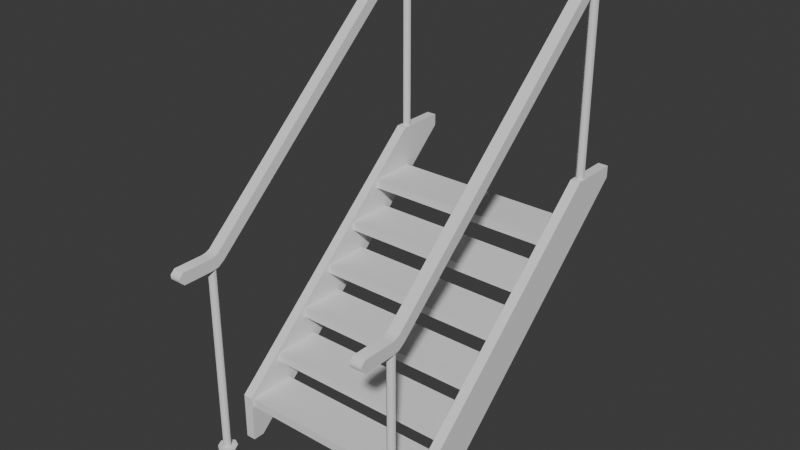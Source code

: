# Source: Stairs_WithRailing.blend  (saved by Blender 5.2.44; exported with 4.5.12 LTS)
import bpy
from mathutils import Matrix  # noqa: F401  (used for matrix-valued properties, if any)

bpy.ops.wm.read_factory_settings(use_empty=True)
scene = bpy.context.scene
scene.name = 'Scene'

# ---- collections
col_collection = bpy.data.collections.new('Collection'); scene.collection.children.link(col_collection)

# ---- world
world_world = bpy.data.worlds.new('World'); scene.world = world_world
world_world.use_nodes = True; world_world.node_tree.nodes.clear()
_N = world_world.node_tree.nodes; _L = world_world.node_tree.links
n0 = _N.new('ShaderNodeOutputWorld'); n0.name = 'World Output'; n0.location = (200, 100)
n1 = _N.new('ShaderNodeBackground'); n1.name = 'Background'; n1.location = (-200, 100)
n1.inputs[0].default_value = (0.05088, 0.05088, 0.05088, 1.0)
_L.new(n1.outputs[0], n0.inputs[0])
n0.is_active_output = True
world_world.color = (0.05088, 0.05088, 0.05088)
world_world.sun_shadow_jitter_overblur = 0.0

# ---- meshes
me_plane_001 = bpy.data.meshes.new('Plane.001')
me_plane_001.from_pydata([(0.466, 0.8072, 0.2365), (0.466, -0.391, -0.8596), (0.466, 0.5972, 0.2365), (0.466, -0.391, -0.6516), (0.4227, -0.391, -0.6516), (0.4227, 0.5972, 0.2365), (0.4227, -0.391, -0.8596), (0.4227, 0.8072, 0.2365), (0.4227, 0.8073, 0.1858), (0.466, 0.8073, 0.1858), (0.4227, -0.3402, -0.8594), (0.466, -0.3402, -0.8594), (-0.4175, 0.8072, 0.2365), (-0.4175, -0.391, -0.8596), (-0.4175, 0.5972, 0.2365), (-0.4175, -0.391, -0.6516), (-0.4608, -0.391, -0.6516), (-0.4608, 0.5972, 0.2365), (-0.4608, -0.391, -0.8596), (-0.4608, 0.8072, 0.2365), (-0.4608, 0.8073, 0.1858), (-0.4175, 0.8073, 0.1858), (-0.4608, -0.3402, -0.8594), (-0.4175, -0.3402, -0.8594), (0.4318, 0.6146, 0.05591), (-0.4272, 0.6146, 0.05591), (0.4318, 0.6146, 0.0172), (-0.4272, 0.6146, 0.0172), (0.4318, 0.4069, 0.05591), (-0.4272, 0.4069, 0.05591), (0.4318, 0.4069, 0.0172), (-0.4272, 0.4069, 0.0172), (0.4318, 0.4571, -0.08693), (-0.4272, 0.4571, -0.08693), (0.4318, 0.4571, -0.1256), (-0.4272, 0.4571, -0.1256), (0.4318, 0.2494, -0.08693), (-0.4272, 0.2494, -0.08693), (0.4318, 0.2494, -0.1256), (-0.4272, 0.2494, -0.1256), (0.4318, 0.2996, -0.2298), (-0.4272, 0.2996, -0.2298), (0.4318, 0.2996, -0.2685), (-0.4272, 0.2996, -0.2685), (0.4318, 0.09197, -0.2298), (-0.4272, 0.09197, -0.2298), (0.4318, 0.09197, -0.2685), (-0.4272, 0.09197, -0.2685), (0.4318, 0.1422, -0.3726), (-0.4272, 0.1422, -0.3726), (0.4318, 0.1422, -0.4113), (-0.4272, 0.1422, -0.4113), (0.4318, -0.0655, -0.3726), (-0.4272, -0.0655, -0.3726), (0.4318, -0.0655, -0.4113), (-0.4272, -0.0655, -0.4113), (0.4318, -0.0153, -0.5155), (-0.4272, -0.0153, -0.5155), (0.4318, -0.0153, -0.5542), (-0.4272, -0.0153, -0.5542), (0.4318, -0.223, -0.5155), (-0.4272, -0.223, -0.5155), (0.4318, -0.223, -0.5542), (-0.4272, -0.223, -0.5542), (0.4318, -0.1728, -0.6583), (-0.4272, -0.1728, -0.6583), (0.4318, -0.1728, -0.697), (-0.4272, -0.1728, -0.697), (0.4318, -0.3804, -0.6583), (-0.4272, -0.3804, -0.6583), (0.4318, -0.3804, -0.697), (-0.4272, -0.3804, -0.697), (-0.4607, 0.6326, 0.221), (-0.4398, 0.6535, 0.221), (-0.4189, 0.6326, 0.221), (-0.4398, 0.6117, 0.221), (-0.4597, -0.5202, -0.8185), (-0.4388, -0.4993, -0.8185), (-0.4179, -0.5202, -0.8185), (-0.4388, -0.541, -0.8185), (-0.4607, 0.6326, 1.049), (-0.4398, 0.6535, 1.049), (-0.4189, 0.6326, 1.049), (-0.4398, 0.6117, 1.049), (-0.4597, -0.5202, 0.04359), (-0.4388, -0.4993, 0.04359), (-0.4179, -0.5202, 0.04359), (-0.4388, -0.541, 0.04359), (-0.4145, -0.4803, 0.03633), (-0.4641, -0.4803, 0.03634), (-0.4146, -0.5058, 0.0772), (-0.4643, -0.5058, 0.0772), (-0.4643, 0.7831, 1.029), (-0.4641, 0.7824, 1.082), (-0.4146, 0.7831, 1.029), (-0.4145, 0.7824, 1.082), (-0.4146, 0.6516, 1.029), (-0.4146, 0.6145, 1.019), (-0.4146, 0.6319, 1.026), (-0.4643, 0.6516, 1.029), (-0.4643, 0.6319, 1.026), (-0.4643, 0.6145, 1.019), (-0.4145, 0.6511, 1.082), (-0.4145, 0.6167, 1.078), (-0.4145, 0.589, 1.06), (-0.4641, 0.6511, 1.082), (-0.4641, 0.589, 1.06), (-0.4641, 0.6167, 1.078), (-0.4642, 0.8023, 1.047), (-0.4641, 0.802, 1.064), (-0.4145, 0.8023, 1.047), (-0.4145, 0.802, 1.064), (-0.4643, -0.6744, 0.06718), (-0.4641, -0.6737, 0.01408), (-0.4146, -0.6744, 0.06718), (-0.4145, -0.6737, 0.01408), (-0.4146, -0.5429, 0.06718), (-0.4146, -0.5232, 0.06986), (-0.4643, -0.5429, 0.06718), (-0.4643, -0.5232, 0.06987), (-0.4145, -0.5424, 0.01408), (-0.4145, -0.508, 0.01842), (-0.4641, -0.5424, 0.01408), (-0.4641, -0.508, 0.01843), (-0.4642, -0.6936, 0.04948), (-0.4641, -0.6933, 0.03178), (-0.4145, -0.6936, 0.04948), (-0.4145, -0.6933, 0.03178), (-0.4781, -0.5202, -0.8193), (-0.4357, -0.4778, -0.8193), (-0.3933, -0.5202, -0.8193), (-0.4357, -0.5626, -0.8193), (-0.4642, -0.5486, -0.8193), (-0.4642, -0.4917, -0.8193), (-0.4072, -0.4917, -0.8193), (-0.4072, -0.5486, -0.8193), (-0.4812, -0.5202, -0.8303), (-0.4388, -0.4778, -0.8303), (-0.3964, -0.5202, -0.8303), (-0.4388, -0.5626, -0.8303), (-0.4673, -0.5486, -0.8303), (-0.4673, -0.4917, -0.8303), (-0.4103, -0.4917, -0.8303), (-0.4103, -0.5486, -0.8303), (0.4214, 0.6326, 0.221), (0.4423, 0.6535, 0.221), (0.4632, 0.6326, 0.221), (0.4423, 0.6117, 0.221), (0.4224, -0.5202, -0.8185), (0.4433, -0.4993, -0.8185), (0.4642, -0.5202, -0.8185), (0.4433, -0.541, -0.8185), (0.4214, 0.6326, 1.049), (0.4423, 0.6535, 1.049), (0.4632, 0.6326, 1.049), (0.4423, 0.6117, 1.049), (0.4224, -0.5202, 0.04359), (0.4433, -0.4993, 0.04359), (0.4642, -0.5202, 0.04359), (0.4433, -0.541, 0.04359), (0.4677, -0.4803, 0.03633), (0.4181, -0.4803, 0.03634), (0.4676, -0.5058, 0.0772), (0.4179, -0.5058, 0.0772), (0.4179, 0.7831, 1.029), (0.4181, 0.7824, 1.082), (0.4676, 0.7831, 1.029), (0.4677, 0.7824, 1.082), (0.4676, 0.6516, 1.029), (0.4676, 0.6145, 1.019), (0.4676, 0.6319, 1.026), (0.4179, 0.6516, 1.029), (0.4179, 0.6319, 1.026), (0.4179, 0.6145, 1.019), (0.4677, 0.6511, 1.082), (0.4677, 0.6167, 1.078), (0.4677, 0.589, 1.06), (0.4181, 0.6511, 1.082), (0.4181, 0.589, 1.06), (0.4181, 0.6167, 1.078), (0.4179, 0.8023, 1.047), (0.418, 0.802, 1.064), (0.4676, 0.8023, 1.047), (0.4676, 0.802, 1.064), (0.4179, -0.6744, 0.06718), (0.4181, -0.6737, 0.01408), (0.4676, -0.6744, 0.06718), (0.4677, -0.6737, 0.01408), (0.4676, -0.5429, 0.06718), (0.4676, -0.5232, 0.06986), (0.4179, -0.5429, 0.06718), (0.4179, -0.5232, 0.06987), (0.4677, -0.5424, 0.01408), (0.4677, -0.508, 0.01842), (0.4181, -0.5424, 0.01408), (0.4181, -0.508, 0.01843), (0.4179, -0.6936, 0.04948), (0.418, -0.6933, 0.03178), (0.4676, -0.6936, 0.04948), (0.4676, -0.6933, 0.03178), (0.4041, -0.5202, -0.8193), (0.4465, -0.4778, -0.8193), (0.4465, -0.5626, -0.8193), (0.418, -0.5486, -0.8193), (0.418, -0.4917, -0.8193), (0.475, -0.4917, -0.8193), (0.475, -0.5486, -0.8193), (0.4009, -0.5202, -0.8303), (0.4433, -0.4778, -0.8303), (0.4857, -0.5202, -0.8303), (0.4433, -0.5626, -0.8303), (0.4149, -0.5486, -0.8303), (0.4149, -0.4917, -0.8303), (0.4718, -0.4917, -0.8303), (0.4718, -0.5486, -0.8303)], [(213, 209), (209, 214)], [(5, 7, 8), (2, 0, 7, 5), (2, 9, 0), (1, 3, 4, 6), (11, 1, 6, 10), (0, 9, 8, 7), (3, 11, 9, 2), (3, 2, 5, 4), (4, 5, 8, 10), (4, 10, 6), (3, 1, 11), (9, 11, 10, 8), (17, 19, 20), (14, 12, 19, 17), (14, 21, 12), (13, 15, 16, 18), (23, 13, 18, 22), (12, 21, 20, 19), (15, 23, 21, 14), (15, 14, 17, 16), (16, 17, 20, 22), (16, 22, 18), (15, 13, 23), (21, 23, 22, 20), (27, 31, 29, 25), (24, 28, 30, 26), (25, 29, 28, 24), (29, 31, 30, 28), (25, 24, 26, 27), (35, 39, 37, 33), (32, 36, 38, 34), (33, 37, 36, 32), (37, 39, 38, 36), (33, 32, 34, 35), (43, 47, 45, 41), (40, 44, 46, 42), (41, 45, 44, 40), (45, 47, 46, 44), (41, 40, 42, 43), (51, 55, 53, 49), (48, 52, 54, 50), (49, 53, 52, 48), (53, 55, 54, 52), (49, 48, 50, 51), (59, 63, 61, 57), (56, 60, 62, 58), (57, 61, 60, 56), (61, 63, 62, 60), (57, 56, 58, 59), (67, 71, 69, 65), (64, 68, 70, 66), (65, 69, 68, 64), (69, 71, 70, 68), (65, 64, 66, 67), (79, 87, 84, 76), (73, 81, 82, 74), (75, 83, 80, 72), (78, 86, 87, 79), (76, 84, 85, 77), (74, 82, 83, 75), (72, 80, 81, 73), (77, 85, 86, 78), (108, 110, 94, 92), (106, 107, 100, 101), (104, 97, 98, 103), (103, 98, 96, 102), (102, 96, 94, 110, 111, 95), (107, 105, 99, 100), (102, 105, 107, 103), (103, 107, 106, 104), (105, 102, 95, 93), (92, 99, 105, 93, 109, 108), (89, 91, 106, 101), (106, 91, 90, 104), (90, 88, 97, 104), (93, 95, 111, 109), (109, 111, 110, 108), (124, 126, 114, 112), (89, 123, 119, 91), (88, 90, 117, 121), (121, 117, 116, 120), (120, 116, 114, 126, 127, 115), (123, 122, 118, 119), (112, 118, 122, 113, 125, 124), (113, 115, 127, 125), (125, 127, 126, 124), (91, 119, 117, 90), (116, 117, 119, 118), (112, 114, 116, 118), (79, 131, 135), (77, 129, 133), (78, 130, 134), (76, 128, 132), (78, 79, 135), (130, 78, 135), (77, 78, 134), (129, 77, 134), (76, 77, 133), (128, 76, 133), (79, 76, 132), (131, 79, 132), (135, 131, 139, 143), (133, 129, 137, 141), (129, 134, 142, 137), (131, 132, 140, 139), (134, 130, 138, 142), (130, 135, 143, 138), (132, 128, 136, 140), (128, 133, 141, 136), (151, 159, 156, 148), (145, 153, 154, 146), (147, 155, 152, 144), (150, 158, 159, 151), (148, 156, 157, 149), (146, 154, 155, 147), (144, 152, 153, 145), (149, 157, 158, 150), (180, 182, 166, 164), (178, 179, 172, 173), (176, 169, 170, 175), (175, 170, 168, 174), (174, 168, 166, 182, 183, 167), (179, 177, 171, 172), (174, 177, 179, 175), (175, 179, 178, 176), (177, 174, 167, 165), (164, 171, 177, 165, 181, 180), (161, 163, 178, 173), (178, 163, 162, 176), (162, 160, 169, 176), (165, 167, 183, 181), (181, 183, 182, 180), (196, 198, 186, 184), (161, 195, 191, 163), (160, 162, 189, 193), (193, 189, 188, 192), (192, 188, 186, 198, 199, 187), (195, 194, 190, 191), (184, 190, 194, 185, 197, 196), (185, 187, 199, 197), (197, 199, 198, 196), (163, 191, 189, 162), (188, 189, 191, 190), (184, 186, 188, 190), (151, 202, 206), (149, 201, 204), (148, 200, 203), (150, 151, 206), (149, 150, 205), (201, 149, 205), (148, 149, 204), (200, 148, 204), (151, 148, 203), (202, 151, 203), (206, 202, 210, 214), (204, 201, 208, 212), (201, 205, 213, 208), (202, 203, 211, 210), (203, 200, 207, 211), (200, 204, 212, 207)])
me_plane_001.polygons.foreach_set('use_smooth', [0, 0, 0, 0, 0, 0, 0, 0, 0, 0, 0, 0, 0, 0, 0, 0, 0, 0, 0, 0, 0, 0, 0, 0, 0, 0, 0, 0, 0, 0, 0, 0, 0, 0, 0, 0, 0, 0, 0, 0, 0, 0, 0, 0, 0, 0, 0, 0, 0, 0, 0, 0, 0, 0, 1, 1, 1, 1, 1, 1, 1, 1, 1, 1, 1, 1, 1, 1, 1, 1, 1, 1, 1, 1, 1, 1, 1, 1, 1, 1, 1, 1, 1, 1, 1, 1, 1, 1, 1, 1, 1, 1, 1, 1, 1, 1, 1, 1, 1, 1, 1, 1, 1, 1, 1, 1, 1, 1, 1, 1, 1, 1, 1, 1, 1, 1, 1, 1, 1, 1, 1, 1, 1, 1, 1, 1, 1, 1, 1, 1, 1, 1, 1, 1, 1, 1, 1, 1, 1, 1, 1, 1, 1, 1, 1, 1, 1, 1, 1, 1, 1, 1, 1, 1, 1, 1, 1, 1, 1, 1])
_k = set([(76, 77), (76, 79), (77, 78), (78, 79), (88, 97), (88, 121), (89, 101), (89, 123), (90, 104), (90, 117), (91, 106), (91, 119), (92, 99), (92, 108), (93, 105), (93, 109), (94, 96), (94, 110), (95, 102), (95, 111), (96, 98), (97, 98), (99, 100), (100, 101), (102, 103), (103, 104), (105, 107), (106, 107), (108, 109), (110, 111), (112, 118), (112, 124), (113, 122), (113, 125), (114, 116), (114, 126), (115, 120), (115, 127), (116, 117), (118, 119), (120, 121), (122, 123), (124, 125), (126, 127), (128, 132), (128, 133), (129, 133), (129, 134), (130, 134), (130, 135), (131, 132), (131, 135), (148, 149), (148, 151), (149, 150), (150, 151), (160, 169), (160, 193), (161, 173), (161, 195), (162, 176), (162, 189), (163, 178), (163, 191), (164, 171), (164, 180), (165, 177), (165, 181), (166, 168), (166, 182), (167, 174), (167, 183), (168, 170), (169, 170), (171, 172), (172, 173), (174, 175), (175, 176), (177, 179), (178, 179), (180, 181), (182, 183), (184, 190), (184, 196), (185, 194), (185, 197), (186, 188), (186, 198), (187, 192), (187, 199), (188, 189), (190, 191), (192, 193), (194, 195), (196, 197), (198, 199), (200, 203), (200, 204), (201, 204), (201, 205), (202, 203), (202, 206)])
me_plane_001.attributes.new('sharp_edge', 'BOOLEAN', 'EDGE').data.foreach_set('value', [ (min(e.vertices), max(e.vertices)) in _k for e in me_plane_001.edges])
_uv = me_plane_001.uv_layers.new(name='UVMap')
_uv.uv.foreach_set('vector', [0.0, 0.1667, 0.0, 0.0, 0.03811, 0.03811, 0.0, 0.1667, 0.0, 0.0, 0.0, 0.0, 0.0, 0.1667, 0.03175, 0.1984, 0.03811, 0.03811, 0.0, 0.0, 1.0, 1.0, 0.8333, 1.0, 0.8333, 1.0, 1.0, 1.0, 0.9747, 0.9747, 1.0, 1.0, 1.0, 1.0, 0.9747, 0.9747, 0.0, 0.0, 0.03811, 0.03811, 0.03811, 0.03811, 0.0, 0.0, 0.8123, 0.9789, 0.9747, 0.9747, 0.03811, 0.03811, 0.03175, 0.1984, 0.8123, 0.9789, 0.03175, 0.1984, 0.03175, 0.1984, 0.8123, 0.9789, 0.8123, 0.9789, 0.03175, 0.1984, 0.03811, 0.03811, 0.9747, 0.9747, 0.8123, 0.9789, 0.9747, 0.9747, 1.0, 1.0, 0.8333, 1.0, 1.0, 1.0, 0.9747, 0.9747, 0.03811, 0.03811, 0.9747, 0.9747, 0.9747, 0.9747, 0.03811, 0.03811, 0.0, 0.1667, 0.0, 0.0, 0.03811, 0.03811, 0.0, 0.1667, 0.0, 0.0, 0.0, 0.0, 0.0, 0.1667, 0.03175, 0.1984, 0.03811, 0.03811, 0.0, 0.0, 1.0, 1.0, 0.8333, 1.0, 0.8333, 1.0, 1.0, 1.0, 0.9747, 0.9747, 1.0, 1.0, 1.0, 1.0, 0.9747, 0.9747, 0.0, 0.0, 0.03811, 0.03811, 0.03811, 0.03811, 0.0, 0.0, 0.8123, 0.9789, 0.9747, 0.9747, 0.03811, 0.03811, 0.03175, 0.1984, 0.8123, 0.9789, 0.03175, 0.1984, 0.03175, 0.1984, 0.8123, 0.9789, 0.8123, 0.9789, 0.03175, 0.1984, 0.03811, 0.03811, 0.9747, 0.9747, 0.8123, 0.9789, 0.9747, 0.9747, 1.0, 1.0, 0.8333, 1.0, 1.0, 1.0, 0.9747, 0.9747, 0.03811, 0.03811, 0.9747, 0.9747, 0.9747, 0.9747, 0.03811, 0.03811, 0.0, 0.0, 0.0, 0.0, 0.0, 0.0, 0.0, 0.0, 0.0, 0.0, 0.0, 0.0, 0.0, 0.0, 0.0, 0.0, 0.0, 0.0, 0.0, 0.0, 0.0, 0.0, 0.0, 0.0, 0.0, 0.0, 0.0, 0.0, 0.0, 0.0, 0.0, 0.0, 0.0, 0.0, 0.0, 0.0, 0.0, 0.0, 0.0, 0.0, 0.0, 0.0, 0.0, 0.0, 0.0, 0.0, 0.0, 0.0, 0.0, 0.0, 0.0, 0.0, 0.0, 0.0, 0.0, 0.0, 0.0, 0.0, 0.0, 0.0, 0.0, 0.0, 0.0, 0.0, 0.0, 0.0, 0.0, 0.0, 0.0, 0.0, 0.0, 0.0, 0.0, 0.0, 0.0, 0.0, 0.0, 0.0, 0.0, 0.0, 0.0, 0.0, 0.0, 0.0, 0.0, 0.0, 0.0, 0.0, 0.0, 0.0, 0.0, 0.0, 0.0, 0.0, 0.0, 0.0, 0.0, 0.0, 0.0, 0.0, 0.0, 0.0, 0.0, 0.0, 0.0, 0.0, 0.0, 0.0, 0.0, 0.0, 0.0, 0.0, 0.0, 0.0, 0.0, 0.0, 0.0, 0.0, 0.0, 0.0, 0.0, 0.0, 0.0, 0.0, 0.0, 0.0, 0.0, 0.0, 0.0, 0.0, 0.0, 0.0, 0.0, 0.0, 0.0, 0.0, 0.0, 0.0, 0.0, 0.0, 0.0, 0.0, 0.0, 0.0, 0.0, 0.0, 0.0, 0.0, 0.0, 0.0, 0.0, 0.0, 0.0, 0.0, 0.0, 0.0, 0.0, 0.0, 0.0, 0.0, 0.0, 0.0, 0.0, 0.0, 0.0, 0.0, 0.0, 0.0, 0.0, 0.0, 0.0, 0.0, 0.0, 0.0, 0.0, 0.0, 0.0, 0.0, 0.0, 0.0, 0.0, 0.0, 0.0, 0.0, 0.0, 0.0, 0.0, 0.0, 0.0, 0.0, 0.0, 0.0, 0.0, 0.0, 0.0, 0.0, 0.0, 0.0, 0.0, 0.0, 0.0, 0.0, 0.0, 0.0, 0.0, 0.0, 0.0, 0.0, 0.0, 0.0, 0.0, 0.0, 0.0, 0.0, 0.0, 0.0, 0.0, 0.0, 0.0, 0.0, 0.0, 0.0, 0.0, 0.0, 0.0, 0.0, 0.0, 0.0, 0.0, 0.0, 0.0, 0.0, 0.0, 0.0, 0.0, 0.0, 0.0, 0.0, 0.0, 0.0, 0.0, 0.0, 0.0, 0.0, 0.0, 0.0, 0.0, 0.0, 0.0, 0.0, 0.0, 0.0, 0.0, 0.0, 0.0, 0.0, 0.0, 0.0, 0.0, 0.0, 0.0, 0.0, 0.0, 0.0, 0.0, 0.0, 0.0, 0.0, 0.0, 0.0, 0.0, 0.0, 0.0, 0.0, 0.0, 0.0, 0.0, 0.0, 0.0, 0.0, 0.0, 0.0, 0.0, 0.0, 0.0, 0.0, 0.0, 0.0, 0.0, 0.0, 0.0, 0.0, 0.0, 0.0, 0.0, 0.0, 0.0, 0.0, 0.0, 0.0, 0.0, 0.0, 0.0, 0.0, 0.0, 0.0, 0.0, 0.0, 0.0, 0.0, 0.0, 0.0, 0.0, 0.0, 0.0, 0.0, 0.0, 0.0, 0.0, 0.0, 0.0, 0.0, 0.0, 0.0, 0.0, 0.0, 0.0, 0.0, 0.0, 0.0, 0.0, 0.0, 0.0, 0.0, 0.0, 0.0, 0.0, 0.0, 0.0, 0.0, 0.0, 0.0, 0.0, 0.0, 0.0, 0.0, 0.0, 0.0, 0.0, 0.0, 0.0, 0.0, 0.0, 0.0, 0.0, 0.0, 0.0, 0.0, 0.0, 0.0, 0.0, 0.0, 0.0, 0.0, 0.0, 0.0, 0.0, 0.0, 0.0, 0.0, 0.0, 0.0, 0.0, 0.0, 0.0, 0.0, 0.0, 0.0, 0.0, 0.0, 0.0, 0.0, 0.0, 0.0, 0.0, 0.0, 0.0, 0.0, 0.0, 0.0, 0.0, 0.0, 0.0, 0.0, 0.0, 0.0, 0.0, 0.0, 0.0, 0.0, 0.0, 0.0, 0.0, 0.0, 0.0, 0.0, 0.0, 0.0, 0.0, 0.0, 0.0, 0.0, 0.0, 0.0, 0.0, 0.0, 0.0, 0.0, 0.0, 0.0, 0.0, 0.0, 0.0, 0.0, 0.0, 0.0, 0.0, 0.0, 0.0, 0.0, 0.0, 0.0, 0.0, 0.0, 0.0, 0.0, 0.0, 0.0, 0.0, 0.0, 0.0, 0.0, 0.0, 0.0, 0.0, 0.0, 0.0, 0.0, 0.0, 0.0, 0.0, 0.0, 0.0, 0.0, 0.0, 0.0, 0.0, 0.0, 0.0, 0.0, 0.0, 0.0, 0.0, 0.0, 0.0, 0.0, 0.0, 0.0, 0.0, 0.0, 0.0, 0.0, 0.0, 0.0, 0.0, 0.0, 0.0, 0.0, 0.0, 0.0, 0.0, 0.0, 0.0, 0.0, 0.0, 0.0, 0.0, 0.0, 0.0, 0.0, 0.0, 0.0, 0.0, 0.0, 0.0, 0.0, 0.0, 0.0, 0.0, 0.0, 0.0, 0.0, 0.0, 0.0, 0.0, 0.0, 0.0, 0.0, 0.0, 0.0, 0.0, 0.0, 0.0, 0.0, 0.0, 0.0, 0.0, 0.0, 0.0, 0.0, 0.0, 0.0, 0.0, 0.0, 0.0, 0.0, 0.0, 0.0, 0.0, 0.0, 0.0, 0.0, 0.0, 0.0, 0.0, 0.0, 0.0, 0.0, 0.0, 0.0, 0.0, 0.0, 0.0, 0.0, 0.0, 0.0, 0.0, 0.0, 0.0, 0.0, 0.0, 0.0, 0.0, 0.0, 0.0, 0.0, 0.0, 0.0, 0.0, 0.0, 0.0, 0.0, 0.0, 0.0, 0.0, 0.0, 0.0, 0.0, 0.0, 0.0, 0.0, 0.0, 0.0, 0.0, 0.0, 0.0, 0.0, 0.0, 0.0, 0.0, 0.0, 0.0, 0.0, 0.0, 0.0, 0.0, 0.0, 0.0, 0.0, 0.0, 0.0, 0.0, 0.0, 0.0, 0.0, 0.0, 0.0, 0.0, 0.0, 0.0, 0.0, 0.0, 0.0, 0.0, 0.0, 0.0, 0.0, 0.0, 0.0, 0.0, 0.0, 0.0, 0.0, 0.0, 0.0, 0.0, 0.0, 0.0, 0.0, 0.0, 0.0, 0.0, 0.0, 0.0, 0.0, 0.0, 0.0, 0.0, 0.0, 0.0, 0.0, 0.0, 0.0, 0.0, 0.0, 0.0, 0.0, 0.0, 0.0, 0.0, 0.0, 0.0, 0.0, 0.0, 0.0, 0.0, 0.0, 0.0, 0.0, 0.0, 0.0, 0.0, 0.0, 0.0, 0.0, 0.0, 0.0, 0.0, 0.0, 0.0, 0.0, 0.0, 0.0, 0.0, 0.0, 0.0, 0.0, 0.0, 0.0, 0.0, 0.0, 0.0, 0.0, 0.0, 0.0, 0.0, 0.0, 0.0, 0.0, 0.0, 0.0, 0.0, 0.0, 0.0, 0.0, 0.0, 0.0, 0.0, 0.0, 0.0, 0.0, 0.0, 0.0, 0.0, 0.0, 0.0, 0.0, 0.0, 0.0, 0.0, 0.0, 0.0, 0.0, 0.0, 0.0, 0.0, 0.0, 0.0, 0.0, 0.0, 0.0, 0.0, 0.0, 0.0, 0.0, 0.0, 0.0, 0.0, 0.0, 0.0, 0.0, 0.0, 0.0, 0.0, 0.0, 0.0, 0.0, 0.0, 0.0, 0.0, 0.0, 0.0, 0.0, 0.0, 0.0, 0.0, 0.0, 0.0, 0.0, 0.0, 0.0, 0.0, 0.0, 0.0, 0.0, 0.0, 0.0, 0.0, 0.0, 0.0, 0.0, 0.0, 0.0, 0.0, 0.0, 0.0, 0.0, 0.0, 0.0, 0.0, 0.0, 0.0, 0.0, 0.0, 0.0, 0.0, 0.0, 0.0, 0.0, 0.0, 0.0, 0.0, 0.0, 0.0, 0.0, 0.0, 0.0, 0.0, 0.0, 0.0, 0.0, 0.0, 0.0, 0.0, 0.0, 0.0, 0.0, 0.0, 0.0, 0.0, 0.0, 0.0, 0.0, 0.0, 0.0, 0.0, 0.0, 0.0, 0.0, 0.0, 0.0, 0.0, 0.0, 0.0, 0.0, 0.0, 0.0, 0.0, 0.0, 0.0, 0.0, 0.0, 0.0, 0.0, 0.0, 0.0, 0.0, 0.0, 0.0, 0.0, 0.0, 0.0, 0.0, 0.0, 0.0, 0.0, 0.0, 0.0, 0.0, 0.0, 0.0, 0.0, 0.0, 0.0, 0.0, 0.0, 0.0, 0.0, 0.0, 0.0, 0.0, 0.0, 0.0, 0.0, 0.0, 0.0, 0.0, 0.0, 0.0, 0.0, 0.0, 0.0, 0.0, 0.0, 0.0, 0.0, 0.0, 0.0, 0.0, 0.0, 0.0, 0.0, 0.0, 0.0, 0.0, 0.0, 0.0, 0.0, 0.0, 0.0, 0.0, 0.0, 0.0, 0.0, 0.0, 0.0, 0.0, 0.0, 0.0, 0.0, 0.0, 0.0, 0.0, 0.0, 0.0, 0.0, 0.0, 0.0, 0.0, 0.0, 0.0, 0.0, 0.0, 0.0, 0.0, 0.0, 0.0, 0.0, 0.0, 0.0, 0.0, 0.0, 0.0, 0.0, 0.0, 0.0, 0.0, 0.0, 0.0, 0.0, 0.0, 0.0, 0.0, 0.0, 0.0, 0.0, 0.0, 0.0, 0.0, 0.0, 0.0, 0.0, 0.0, 0.0, 0.0, 0.0, 0.0, 0.0, 0.0, 0.0, 0.0, 0.0, 0.0, 0.0, 0.0, 0.0, 0.0, 0.0, 0.0, 0.0, 0.0, 0.0, 0.0, 0.0, 0.0, 0.0, 0.0, 0.0, 0.0, 0.0, 0.0, 0.0, 0.0, 0.0, 0.0, 0.0, 0.0, 0.0, 0.0, 0.0, 0.0, 0.0, 0.0, 0.0, 0.0, 0.0, 0.0, 0.0, 0.0, 0.0, 0.0, 0.0, 0.0, 0.0, 0.0, 0.0, 0.0, 0.0, 0.0, 0.0, 0.0, 0.0, 0.0, 0.0, 0.0, 0.0, 0.0, 0.0, 0.0, 0.0, 0.0, 0.0, 0.0, 0.0, 0.0, 0.0, 0.0, 0.0, 0.0, 0.0, 0.0, 0.0, 0.0, 0.0, 0.0, 0.0, 0.0, 0.0, 0.0, 0.0, 0.0, 0.0, 0.0, 0.0, 0.0, 0.0, 0.0, 0.0, 0.0, 0.0, 0.0, 0.0, 0.0, 0.0, 0.0, 0.0, 0.0, 0.0, 0.0, 0.0, 0.0, 0.0, 0.0, 0.0, 0.0, 0.0, 0.0, 0.0, 0.0, 0.0, 0.0, 0.0, 0.0, 0.0, 0.0, 0.0, 0.0, 0.0, 0.0, 0.0, 0.0, 0.0, 0.0, 0.0, 0.0, 0.0, 0.0, 0.0, 0.0, 0.0, 0.0, 0.0, 0.0, 0.0, 0.0, 0.0, 0.0, 0.0, 0.0, 0.0, 0.0, 0.0, 0.0, 0.0, 0.0, 0.0])
me_plane_001.update()

# ---- objects
ob_stairs_withrailing_col = bpy.data.objects.new('Stairs_WithRailing-col', me_plane_001)

# ---- transforms, parenting, visibility, modifiers, constraints
ob_stairs_withrailing_col.location = (1.915e-06, -2.883e-08, 1.674e-07)

# ---- collection membership
col_collection.objects.link(ob_stairs_withrailing_col)

# ---- scene / render settings (as saved in the file)
scene.frame_start = 1; scene.frame_end = 250; scene.frame_set(1)
scene.render.engine = 'BLENDER_EEVEE_NEXT'
scene.render.bake_bias = 0.0
scene.render.bake_samples = 0
scene.render.compositor_device = 'GPU'
scene.eevee.use_volume_custom_range = False
scene.eevee.fast_gi_thickness_near = 0.1
scene.eevee.fast_gi_thickness_far = 0.0
scene.eevee.ray_tracing_options.screen_trace_thickness = 0.1
bpy.context.view_layer.update()

# ---- added for rendering (the .blend has no active camera and no usable light): camera, sun
cam_auto = bpy.data.cameras.new('AutoCamera')
cam_auto.lens = 50.0
cam_auto.sensor_width = 36.0
cam_auto.clip_end = 1000.0
ob_auto_camera = bpy.data.objects.new('AutoCamera', cam_auto)
scene.collection.objects.link(ob_auto_camera)
ob_auto_camera.location = (2.4428, -2.87177, 2.06373)
ob_auto_camera.rotation_euler = (1.09748, -7.21219e-08, 0.694738)
scene.camera = ob_auto_camera
light_auto_sun = bpy.data.lights.new('AutoSun', 'SUN')
light_auto_sun.energy = 3.0
light_auto_sun.angle = 0.0523599
ob_auto_sun = bpy.data.objects.new('AutoSun', light_auto_sun)
scene.collection.objects.link(ob_auto_sun)
ob_auto_sun.rotation_euler = (0.872665, 0.174533, 0.523599)
bpy.context.view_layer.update()
